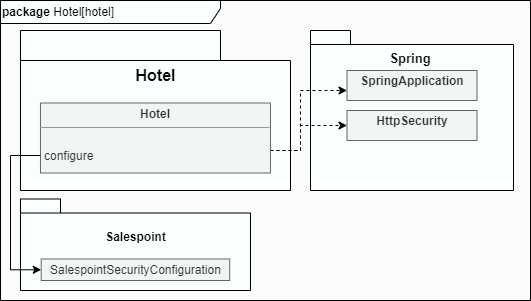

The diagram above was exported from draw.io. Its source (the exported page's mxGraphModel, read from the mxfile embedded in the PNG):
<mxGraphModel dx="1422" dy="744" grid="1" gridSize="10" guides="1" tooltips="1" connect="1" arrows="1" fold="1" page="1" pageScale="1" pageWidth="1000" pageHeight="1000" math="0" shadow="0">
  <root>
    <mxCell id="0" />
    <mxCell id="1" parent="0" />
    <mxCell id="65E3bnvaiK25cTTJ6Mdx-1" value="&lt;b&gt;package &lt;/b&gt;Hotel[hotel]&lt;b&gt;&lt;br&gt;&lt;/b&gt;" style="shape=umlFrame;whiteSpace=wrap;html=1;width=220;height=23;align=left;" parent="1" vertex="1">
      <mxGeometry x="50" y="50" width="530" height="300" as="geometry" />
    </mxCell>
    <mxCell id="65E3bnvaiK25cTTJ6Mdx-2" value="&lt;br&gt;Hotel" style="shape=folder;fontStyle=1;spacingTop=10;tabWidth=200;tabHeight=30;tabPosition=left;html=1;gradientDirection=east;fontSize=16;verticalAlign=top;" parent="1" vertex="1">
      <mxGeometry x="69.97" y="80" width="270" height="160" as="geometry" />
    </mxCell>
    <mxCell id="65E3bnvaiK25cTTJ6Mdx-3" value="" style="shape=folder;fontStyle=1;spacingTop=10;tabWidth=40;tabHeight=14;tabPosition=left;html=1;gradientDirection=east;align=left;" parent="1" vertex="1">
      <mxGeometry x="360" y="80" width="203" height="160" as="geometry" />
    </mxCell>
    <mxCell id="65E3bnvaiK25cTTJ6Mdx-4" value="&lt;p style=&quot;margin: 0px ; margin-top: 4px ; text-align: center&quot;&gt;&lt;b&gt;SpringApplication&lt;/b&gt;&lt;/p&gt;" style="verticalAlign=middle;align=left;overflow=fill;fontSize=12;fontFamily=Helvetica;html=1;gradientDirection=east;fillColor=#f5f5f5;strokeColor=#666666;fontColor=#333333;" parent="1" vertex="1">
      <mxGeometry x="396.5" y="120" width="130" height="30" as="geometry" />
    </mxCell>
    <mxCell id="65E3bnvaiK25cTTJ6Mdx-9" value="Spring" style="text;align=center;fontStyle=1;verticalAlign=middle;spacingLeft=3;spacingRight=3;strokeColor=none;rotatable=0;points=[[0,0.5],[1,0.5]];portConstraint=eastwest;fontSize=13;gradientColor=#ffffff;gradientDirection=east;" parent="1" vertex="1">
      <mxGeometry x="420" y="94" width="80" height="26" as="geometry" />
    </mxCell>
    <mxCell id="uZJhldTHx9chH-4Z-9Mi-5" style="edgeStyle=orthogonalEdgeStyle;rounded=0;orthogonalLoop=1;jettySize=auto;html=1;dashed=1;" parent="1" source="65E3bnvaiK25cTTJ6Mdx-41" target="65E3bnvaiK25cTTJ6Mdx-4" edge="1">
      <mxGeometry relative="1" as="geometry">
        <Array as="points">
          <mxPoint x="350" y="200" />
          <mxPoint x="350" y="140" />
        </Array>
      </mxGeometry>
    </mxCell>
    <mxCell id="uZJhldTHx9chH-4Z-9Mi-6" style="edgeStyle=orthogonalEdgeStyle;rounded=0;orthogonalLoop=1;jettySize=auto;html=1;dashed=1;" parent="1" source="65E3bnvaiK25cTTJ6Mdx-41" target="uZJhldTHx9chH-4Z-9Mi-4" edge="1">
      <mxGeometry relative="1" as="geometry">
        <Array as="points">
          <mxPoint x="350" y="200" />
          <mxPoint x="350" y="175" />
        </Array>
      </mxGeometry>
    </mxCell>
    <mxCell id="65E3bnvaiK25cTTJ6Mdx-41" value="&lt;p style=&quot;margin: 0px ; margin-top: 4px ; text-align: center&quot;&gt;&lt;b&gt;Hotel&lt;/b&gt;&lt;/p&gt;&lt;hr size=&quot;1&quot;&gt;&lt;p style=&quot;margin: 0px ; margin-left: 4px&quot;&gt;&lt;br&gt;&lt;/p&gt;&lt;p style=&quot;margin: 0px ; margin-left: 4px&quot;&gt;configure&lt;/p&gt;&lt;p style=&quot;margin: 0px ; margin-left: 4px&quot;&gt;&lt;br&gt;&lt;/p&gt;" style="verticalAlign=top;align=left;overflow=fill;fontSize=12;fontFamily=Helvetica;html=1;gradientDirection=east;fillColor=#f5f5f5;fontColor=#333333;strokeColor=#666666;" parent="1" vertex="1">
      <mxGeometry x="89.97" y="152.5" width="230" height="70" as="geometry" />
    </mxCell>
    <mxCell id="uZJhldTHx9chH-4Z-9Mi-1" value="&lt;br&gt;Salespoint" style="shape=folder;fontStyle=1;spacingTop=10;tabWidth=40;tabHeight=14;tabPosition=left;html=1;gradientDirection=east;align=center;verticalAlign=top;" parent="1" vertex="1">
      <mxGeometry x="69.97" y="248.5" width="230" height="91.5" as="geometry" />
    </mxCell>
    <mxCell id="uZJhldTHx9chH-4Z-9Mi-2" value="&lt;p style=&quot;margin: 0px ; margin-top: 4px ; text-align: center&quot;&gt;SalespointSecurityConfiguration&lt;/p&gt;" style="verticalAlign=top;align=left;overflow=fill;fontSize=12;fontFamily=Helvetica;html=1;gradientDirection=east;fillColor=#f5f5f5;strokeColor=#666666;fontColor=#333333;" parent="1" vertex="1">
      <mxGeometry x="90.72" y="308.5" width="188.5" height="21.5" as="geometry" />
    </mxCell>
    <mxCell id="uZJhldTHx9chH-4Z-9Mi-3" style="edgeStyle=orthogonalEdgeStyle;rounded=0;orthogonalLoop=1;jettySize=auto;html=1;exitX=0;exitY=0.75;exitDx=0;exitDy=0;entryX=0;entryY=0.5;entryDx=0;entryDy=0;" parent="1" source="65E3bnvaiK25cTTJ6Mdx-41" target="uZJhldTHx9chH-4Z-9Mi-2" edge="1">
      <mxGeometry relative="1" as="geometry">
        <Array as="points">
          <mxPoint x="59.97" y="205" />
          <mxPoint x="59.97" y="319" />
        </Array>
      </mxGeometry>
    </mxCell>
    <mxCell id="uZJhldTHx9chH-4Z-9Mi-4" value="&lt;p style=&quot;margin: 0px ; margin-top: 4px ; text-align: center&quot;&gt;&lt;b&gt;HttpSecurity&lt;/b&gt;&lt;/p&gt;" style="verticalAlign=middle;align=left;overflow=fill;fontSize=12;fontFamily=Helvetica;html=1;gradientDirection=east;fillColor=#f5f5f5;strokeColor=#666666;fontColor=#333333;" parent="1" vertex="1">
      <mxGeometry x="396.5" y="160" width="130" height="30" as="geometry" />
    </mxCell>
  </root>
</mxGraphModel>